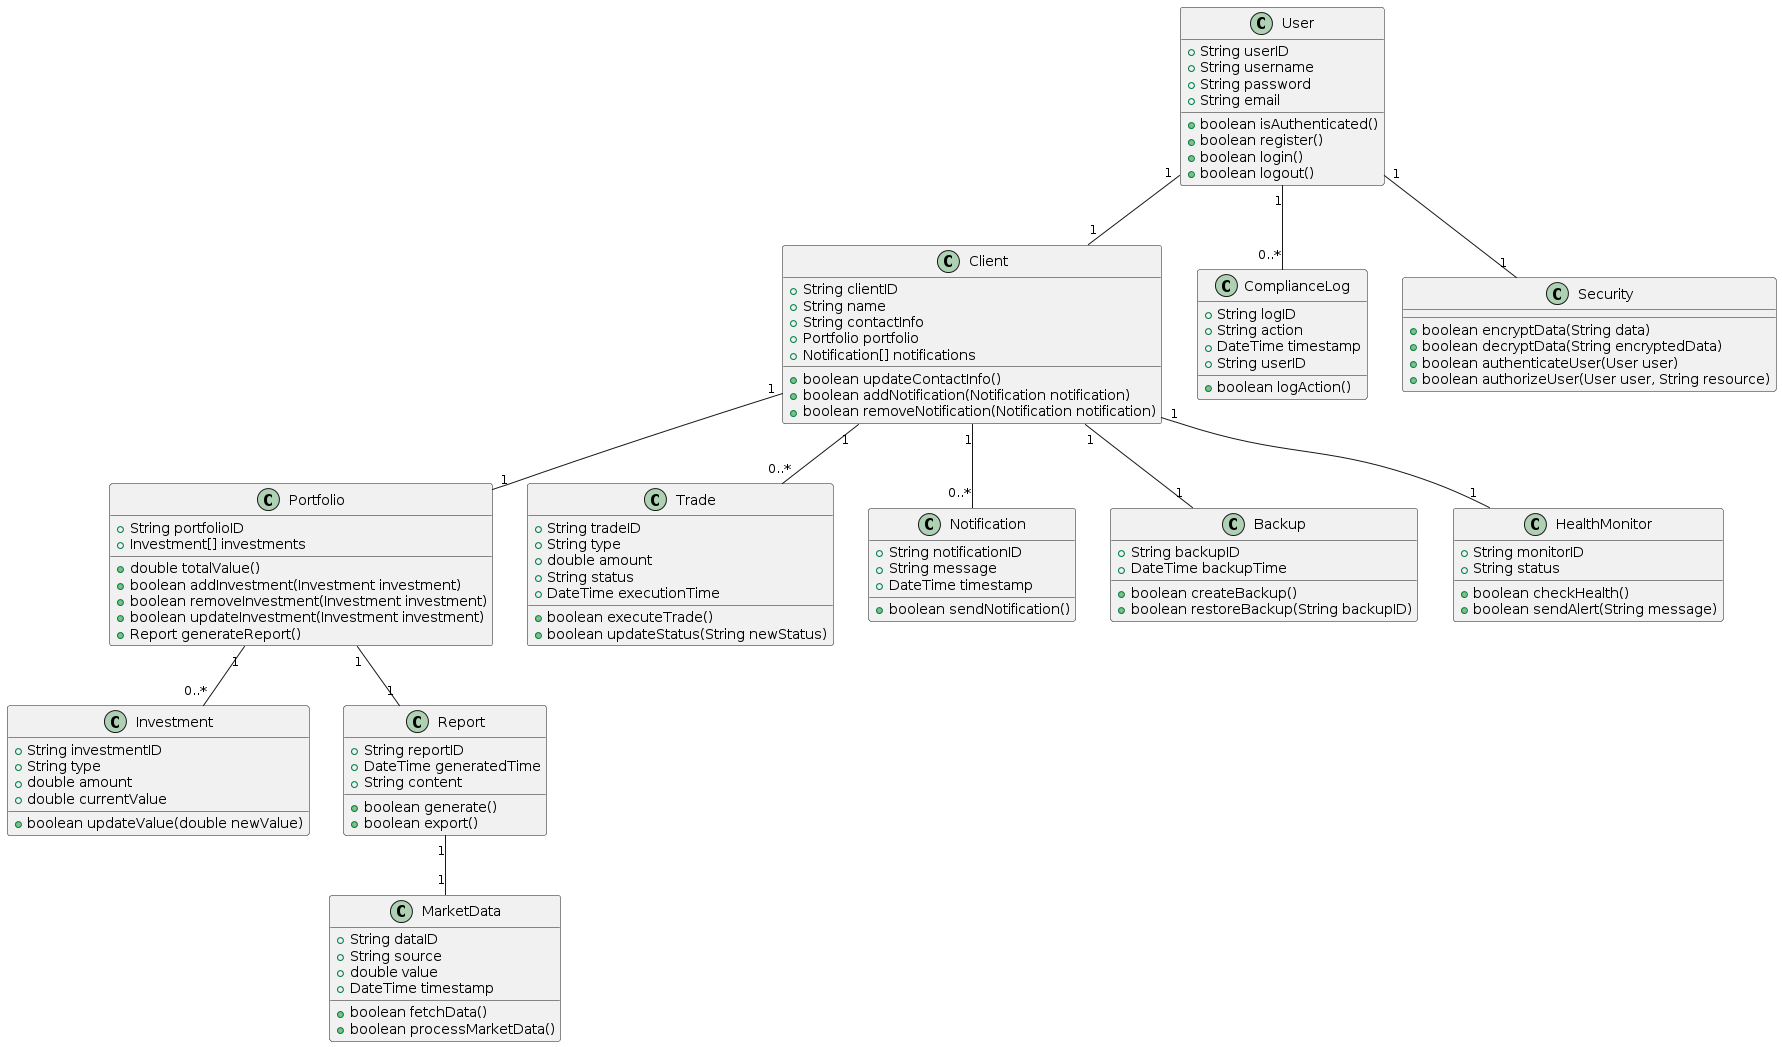

The diagram above was rendered by PlantUML. Its source (embedded in the PNG):
@startuml
class User {
    +String userID
    +String username
    +String password
    +String email
    +boolean isAuthenticated()
    +boolean register()
    +boolean login()
    +boolean logout()
}

class Client {
    +String clientID
    +String name
    +String contactInfo
    +Portfolio portfolio
    +Notification[] notifications
    +boolean updateContactInfo()
    +boolean addNotification(Notification notification)
    +boolean removeNotification(Notification notification)
}

class Portfolio {
    +String portfolioID
    +Investment[] investments
    +double totalValue()
    +boolean addInvestment(Investment investment)
    +boolean removeInvestment(Investment investment)
    +boolean updateInvestment(Investment investment)
    +Report generateReport()
}

class Investment {
    +String investmentID
    +String type
    +double amount
    +double currentValue
    +boolean updateValue(double newValue)
}

class MarketData {
    +String dataID
    +String source
    +double value
    +DateTime timestamp
    +boolean fetchData()
    +boolean processMarketData()
}

class Trade {
    +String tradeID
    +String type
    +double amount
    +String status
    +DateTime executionTime
    +boolean executeTrade()
    +boolean updateStatus(String newStatus)
}

class Notification {
    +String notificationID
    +String message
    +DateTime timestamp
    +boolean sendNotification()
}

class ComplianceLog {
    +String logID
    +String action
    +DateTime timestamp
    +String userID
    +boolean logAction()
}

class Report {
    +String reportID
    +DateTime generatedTime
    +String content
    +boolean generate()
    +boolean export()
}

class Security {
    +boolean encryptData(String data)
    +boolean decryptData(String encryptedData)
    +boolean authenticateUser(User user)
    +boolean authorizeUser(User user, String resource)
}

class Backup {
    +String backupID
    +DateTime backupTime
    +boolean createBackup()
    +boolean restoreBackup(String backupID)
}

class HealthMonitor {
    +String monitorID
    +String status
    +boolean checkHealth()
    +boolean sendAlert(String message)
}

User "1" -- "1" Client
Client "1" -- "1" Portfolio
Portfolio "1" -- "0..*" Investment
Client "1" -- "0..*" Notification
Portfolio "1" -- "1" Report
Client "1" -- "0..*" Trade
User "1" -- "0..*" ComplianceLog
Report "1" -- "1" MarketData
User "1" -- "1" Security
Client "1" -- "1" Backup
Client "1" -- "1" HealthMonitor
@enduml